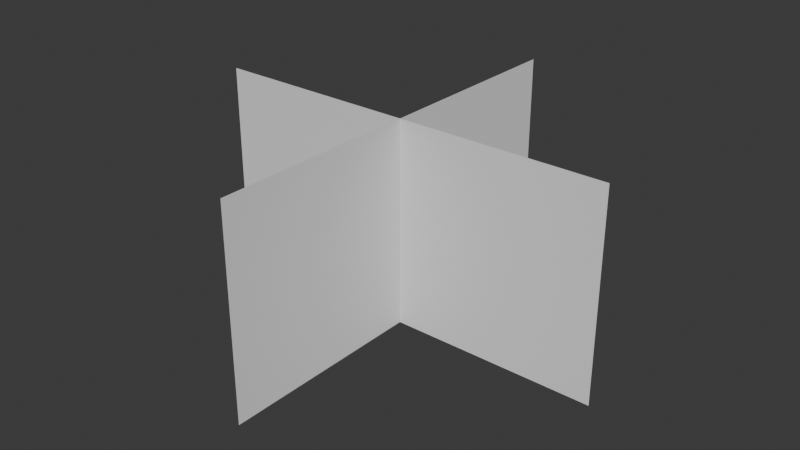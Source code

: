 # Source: grass.blend  (saved by Blender 5.0.118; exported with 4.5.12 LTS)
import bpy
from mathutils import Matrix  # noqa: F401  (used for matrix-valued properties, if any)

bpy.ops.wm.read_factory_settings(use_empty=True)
scene = bpy.context.scene
scene.name = 'Scene'

# ---- collections
col_collection = bpy.data.collections.new('Collection'); scene.collection.children.link(col_collection)

# ---- world
world_world = bpy.data.worlds.new('World'); scene.world = world_world
world_world.use_nodes = True; world_world.node_tree.nodes.clear()
_N = world_world.node_tree.nodes; _L = world_world.node_tree.links
n0 = _N.new('ShaderNodeOutputWorld'); n0.name = 'World Output'; n0.location = (200, 100)
n1 = _N.new('ShaderNodeBackground'); n1.name = 'Background'; n1.location = (-200, 100)
n1.inputs[0].default_value = (0.05088, 0.05088, 0.05088, 1.0)
_L.new(n1.outputs[0], n0.inputs[0])
n0.is_active_output = True
world_world.color = (0.05088, 0.05088, 0.05088)
world_world.sun_shadow_jitter_overblur = 0.0

# ---- meshes
me_plane_002 = bpy.data.meshes.new('Plane.002')
me_plane_002.from_pydata([(-1.0, -1.0, 0.0), (1.0, -1.0, 0.0), (-1.0, 1.0, 0.0), (1.0, 1.0, 0.0)], [], [(0, 1, 3, 2)])
_uv = me_plane_002.uv_layers.new(name='UVMap')
_uv.uv.foreach_set('vector', [0.0, 0.0, 1.0, 0.0, 1.0, 1.0, 0.0, 1.0])
me_plane_002.update()
me_plane_003 = bpy.data.meshes.new('Plane.003')
me_plane_003.from_pydata([(-1.0, -1.0, 0.0), (1.0, -1.0, 0.0), (-1.0, 1.0, 0.0), (1.0, 1.0, 0.0)], [], [(0, 1, 3, 2)])
_uv = me_plane_003.uv_layers.new(name='UVMap')
_uv.uv.foreach_set('vector', [0.0, 0.0, 1.0, 0.0, 1.0, 1.0, 0.0, 1.0])
me_plane_003.update()

# ---- objects
ob_plane_002 = bpy.data.objects.new('Plane.002', me_plane_002)
ob_plane_003 = bpy.data.objects.new('Plane.003', me_plane_003)

# ---- transforms, parenting, visibility, modifiers, constraints
ob_plane_002.location = (0.0, 0.0, 1.0)
ob_plane_002.rotation_euler = (1.571, -0.0, 0.0)
ob_plane_002.scale = (2.0, 1.0, 1.0)
ob_plane_003.location = (0.0, 0.0, 1.0)
ob_plane_003.rotation_euler = (1.571, -0.0, 1.571)
ob_plane_003.scale = (2.0, 1.0, 1.0)

# ---- collection membership
col_collection.objects.link(ob_plane_002)
col_collection.objects.link(ob_plane_003)

# ---- scene / render settings (as saved in the file)
scene.frame_start = 1; scene.frame_end = 250; scene.frame_set(1)
scene.render.engine = 'BLENDER_EEVEE_NEXT'
scene.render.bake_bias = 0.0
scene.render.bake_samples = 0
scene.cycles.sampling_pattern = 'TABULATED_SOBOL'
scene.eevee.use_volume_custom_range = False
bpy.context.view_layer.update()

# ---- added for rendering (the .blend has no active camera and no usable light): camera, sun
cam_auto = bpy.data.cameras.new('AutoCamera')
cam_auto.lens = 50.0
cam_auto.sensor_width = 36.0
cam_auto.clip_end = 1000.0
ob_auto_camera = bpy.data.objects.new('AutoCamera', cam_auto)
scene.collection.objects.link(ob_auto_camera)
ob_auto_camera.location = (5.55135, -6.66162, 5.44108)
ob_auto_camera.rotation_euler = (1.09748, -7.21219e-08, 0.694738)
scene.camera = ob_auto_camera
light_auto_sun = bpy.data.lights.new('AutoSun', 'SUN')
light_auto_sun.energy = 3.0
light_auto_sun.angle = 0.0523599
ob_auto_sun = bpy.data.objects.new('AutoSun', light_auto_sun)
scene.collection.objects.link(ob_auto_sun)
ob_auto_sun.rotation_euler = (0.872665, 0.174533, 0.523599)
bpy.context.view_layer.update()
